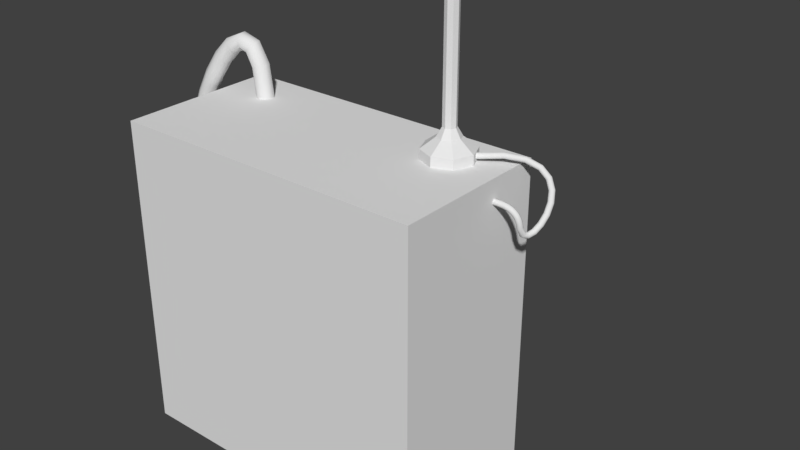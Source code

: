 # Source: security_camera.blend  (saved by Blender 2.77.0; exported with 4.5.12 LTS)
import bpy
from mathutils import Matrix  # noqa: F401  (used for matrix-valued properties, if any)

bpy.ops.wm.read_factory_settings(use_empty=True)
scene = bpy.context.scene
scene.name = 'Scene'

# ---- collections
col_collection_1 = bpy.data.collections.new('Collection 1'); scene.collection.children.link(col_collection_1)
col_collection_2 = bpy.data.collections.new('Collection 2'); scene.collection.children.link(col_collection_2)
col_collection_2.hide_render = True
col_collection_2.hide_viewport = True

# ---- materials (node trees are filled in below, after node groups)
mat_camera_base = bpy.data.materials.new('camera_base')
mat_camera_base.alpha_threshold = 0.0
mat_camera_base.use_transparent_shadow = False
mat_camera_base.roughness = 0.5
mat_camera_base.line_color = (0.0, 0.0, 0.0, 1.0)
mat_camera_wire = bpy.data.materials.new('camera_wire')
mat_camera_wire.alpha_threshold = 0.0
mat_camera_wire.use_transparent_shadow = False
mat_camera_wire.roughness = 0.5
mat_camera_arial = bpy.data.materials.new('camera_arial')
mat_camera_arial.alpha_threshold = 0.0
mat_camera_arial.use_transparent_shadow = False
mat_camera_arial.roughness = 0.5

# ---- material node trees

# ---- world
world_world = bpy.data.worlds.new('World'); scene.world = world_world
world_world.color = (0.05088, 0.05088, 0.05088)
world_world.use_sun_shadow = False
world_world.sun_shadow_jitter_overblur = 0.0
world_world.cycles.sampling_method = 'MANUAL'

# ---- meshes
me_cube = bpy.data.meshes.new('Cube')
me_cube.from_pydata([(1.0, -0.0008045, -1.0), (-1.0, -0.0008044, -1.0), (1.0, -0.0008051, 1.0), (-1.0, -0.0008042, 1.0), (1.0, 0.9992, -1.0), (-1.0, 0.9992, -1.0), (1.0, 0.9992, 1.0), (-1.0, 0.9992, 1.0), (0.8216, 1.104, -0.8216), (-0.8216, 1.104, -0.8216), (0.8216, 1.104, 0.8216), (-0.1854, 1.103, 0.5706), (-0.3527, 1.103, 0.4854), (-0.4854, 1.103, 0.3527), (-0.5706, 1.103, 0.1854), (-0.6, 1.103, -1.397e-07), (-0.5706, 1.103, -0.1854), (-0.4854, 1.103, -0.3527), (-0.3527, 1.103, -0.4854), (-0.1854, 1.103, -0.5706), (3.164e-07, 1.103, -0.6), (-0.1713, 1.174, 0.5706), (-0.3258, 1.238, 0.4854), (-0.4485, 1.289, 0.3527), (-0.5272, 1.322, 0.1854), (-0.5543, 1.333, -1.397e-07), (-0.5272, 1.322, -0.1854), (-0.4485, 1.289, -0.3527), (-0.3258, 1.238, -0.4854), (-0.1713, 1.174, -0.5706), (-0.1311, 1.234, 0.5706), (-0.2494, 1.353, 0.4854), (-0.3432, 1.447, 0.3527), (-0.4035, 1.507, 0.1854), (-0.4243, 1.528, -1.397e-07), (-0.4035, 1.507, -0.1854), (-0.3432, 1.447, -0.3527), (-0.2494, 1.353, -0.4854), (-0.1311, 1.234, -0.5706), (-0.07095, 1.275, 0.5706), (-0.135, 1.429, 0.4854), (-0.1858, 1.552, 0.3527), (-0.2184, 1.63, 0.1854), (-0.2296, 1.658, -1.397e-07), (-0.2184, 1.63, -0.1854), (-0.1858, 1.552, -0.3527), (-0.135, 1.429, -0.4854), (-0.07095, 1.275, -0.5706), (3.28e-07, 1.289, 0.5706), (3.504e-07, 1.456, 0.4854), (4.04e-07, 1.589, 0.3527), (3.682e-07, 1.674, 0.1854), (3.861e-07, 1.703, -1.397e-07), (4.04e-07, 1.674, -0.1854), (4.04e-07, 1.589, -0.3527), (3.682e-07, 1.456, -0.4854), (3.459e-07, 1.289, -0.5706), (0.07095, 1.275, 0.5706), (0.135, 1.429, 0.4854), (0.1858, 1.552, 0.3527), (0.2184, 1.63, 0.1854), (0.2296, 1.658, -1.397e-07), (0.2184, 1.63, -0.1854), (0.1858, 1.552, -0.3527), (0.135, 1.429, -0.4854), (0.07095, 1.275, -0.5706), (0.1311, 1.234, 0.5706), (0.2494, 1.353, 0.4854), (0.3432, 1.447, 0.3527), (0.4035, 1.507, 0.1854), (0.4243, 1.528, -1.397e-07), (0.4035, 1.507, -0.1854), (0.3432, 1.447, -0.3527), (0.2494, 1.353, -0.4854), (0.1311, 1.234, -0.5706), (0.1713, 1.174, 0.5706), (0.3258, 1.238, 0.4854), (0.4485, 1.289, 0.3527), (0.5272, 1.322, 0.1854), (0.5543, 1.333, -1.397e-07), (0.5272, 1.322, -0.1854), (0.4485, 1.289, -0.3527), (0.3258, 1.238, -0.4854), (0.1713, 1.174, -0.5706), (0.1854, 1.103, 0.5706), (0.3527, 1.103, 0.4854), (0.4854, 1.103, 0.3527), (0.5706, 1.103, 0.1854), (0.6, 1.103, -1.397e-07), (0.5706, 1.103, -0.1854), (0.4854, 1.103, -0.3527), (0.3527, 1.103, -0.4854), (0.1854, 1.103, -0.5706), (2.416e-07, 1.103, 0.6), (-4.202e-09, 2.317, 0.09925), (-4.202e-09, 1.2, 0.09925), (0.04773, 2.317, 0.08942), (0.04773, 1.2, 0.08942), (0.086, 2.317, 0.06188), (0.086, 1.2, 0.06188), (0.1072, 2.317, 0.02209), (0.1072, 1.2, 0.02209), (0.1072, 2.317, -0.02209), (0.1072, 1.2, -0.02209), (0.086, 2.317, -0.06188), (0.086, 1.2, -0.06188), (0.04773, 2.317, -0.08943), (0.04773, 1.2, -0.08942), (1.241e-08, 2.317, -0.09925), (1.241e-08, 1.2, -0.09925), (-0.04773, 2.317, -0.08943), (-0.04773, 1.2, -0.08942), (-0.086, 2.317, -0.06188), (-0.086, 1.2, -0.06188), (-0.1072, 2.317, -0.02209), (-0.1072, 1.2, -0.02209), (-0.1072, 2.317, 0.02209), (-0.1072, 1.2, 0.02209), (-0.086, 2.317, 0.06188), (-0.086, 1.2, 0.06188), (-0.04773, 2.317, 0.08942), (-0.04773, 1.2, 0.08942), (0.8468, 1.053, -0.8468), (0.9331, 0.9992, -0.9331), (-0.9331, 0.9992, -0.9331), (-0.8468, 1.053, -0.8468), (0.8468, 1.053, 0.8468), (0.9331, 0.9992, 0.9331), (-0.7038, 1.09, 0.8875), (-0.7038, 0.9671, 0.8875), (-0.6445, 1.09, 0.8757), (-0.6445, 0.9671, 0.8757), (-0.5943, 1.09, 0.8421), (-0.5943, 0.9671, 0.8421), (-0.5607, 1.09, 0.7919), (-0.5607, 0.9671, 0.7919), (-0.5489, 1.09, 0.7326), (-0.5489, 0.9671, 0.7326), (-0.5607, 1.09, 0.6733), (-0.5607, 0.9671, 0.6733), (-0.5943, 1.09, 0.623), (-0.5943, 0.9671, 0.623), (-0.6445, 1.09, 0.5894), (-0.6445, 0.9671, 0.5894), (-0.7038, 1.09, 0.5776), (-0.7038, 0.9671, 0.5776), (-0.7631, 1.09, 0.5894), (-0.7631, 0.9671, 0.5894), (-0.8134, 1.09, 0.623), (-0.8134, 0.9671, 0.623), (-0.847, 1.09, 0.6733), (-0.847, 0.9671, 0.6733), (-0.8588, 1.09, 0.7326), (-0.8588, 0.9671, 0.7326), (-0.847, 1.09, 0.7919), (-0.847, 0.9671, 0.7919), (-0.8134, 1.09, 0.8421), (-0.8134, 0.9671, 0.8421), (-0.7631, 1.09, 0.8757), (-0.7631, 0.9671, 0.8757), (-0.8216, 1.104, 0.06648), (-0.06648, 1.104, 0.8216), (-0.178, 0.9992, 0.9331), (-0.9331, 0.9992, 0.178), (-1.0, 0.9992, 1.0), (-0.09172, 1.053, 0.8468), (-0.8468, 1.053, 0.09172)], [], [(4, 0, 1, 5), (6, 7, 3, 2), (4, 6, 2, 0), (0, 2, 3, 1), (1, 3, 7, 5), (126, 122, 8, 10), (124, 123, 4, 5), (164, 163, 124, 5, 7), (165, 126, 10, 161), (10, 8, 9, 160, 161), (124, 163, 166, 125), (123, 127, 6, 4), (15, 14, 24, 25), (12, 11, 21, 22), (19, 18, 28, 29), (16, 15, 25, 26), (13, 12, 22, 23), (20, 19, 29), (17, 16, 26, 27), (14, 13, 23, 24), (11, 93, 21), (18, 17, 27, 28), (22, 21, 30, 31), (29, 28, 37, 38), (26, 25, 34, 35), (23, 22, 31, 32), (20, 29, 38), (27, 26, 35, 36), (24, 23, 32, 33), (21, 93, 30), (28, 27, 36, 37), (25, 24, 33, 34), (37, 36, 45, 46), (34, 33, 42, 43), (31, 30, 39, 40), (38, 37, 46, 47), (35, 34, 43, 44), (32, 31, 40, 41), (20, 38, 47), (36, 35, 44, 45), (33, 32, 41, 42), (30, 93, 39), (42, 41, 50, 51), (39, 93, 48), (46, 45, 54, 55), (43, 42, 51, 52), (40, 39, 48, 49), (47, 46, 55, 56), (44, 43, 52, 53), (41, 40, 49, 50), (20, 47, 56), (45, 44, 53, 54), (54, 53, 62, 63), (51, 50, 59, 60), (48, 93, 57), (55, 54, 63, 64), (52, 51, 60, 61), (49, 48, 57, 58), (56, 55, 64, 65), (53, 52, 61, 62), (50, 49, 58, 59), (20, 56, 65), (59, 58, 67, 68), (20, 65, 74), (63, 62, 71, 72), (60, 59, 68, 69), (57, 93, 66), (64, 63, 72, 73), (61, 60, 69, 70), (58, 57, 66, 67), (65, 64, 73, 74), (62, 61, 70, 71), (74, 73, 82, 83), (71, 70, 79, 80), (68, 67, 76, 77), (20, 74, 83), (72, 71, 80, 81), (69, 68, 77, 78), (66, 93, 75), (73, 72, 81, 82), (70, 69, 78, 79), (67, 66, 75, 76), (79, 78, 87, 88), (76, 75, 84, 85), (83, 82, 91, 92), (80, 79, 88, 89), (77, 76, 85, 86), (20, 83, 92), (81, 80, 89, 90), (78, 77, 86, 87), (75, 93, 84), (82, 81, 90, 91), (94, 95, 97, 96), (96, 97, 99, 98), (98, 99, 101, 100), (100, 101, 103, 102), (102, 103, 105, 104), (104, 105, 107, 106), (106, 107, 109, 108), (108, 109, 111, 110), (110, 111, 113, 112), (112, 113, 115, 114), (114, 115, 117, 116), (116, 117, 119, 118), (97, 95, 121, 119, 117, 115, 113, 111, 109, 107, 105, 103, 101, 99), (118, 119, 121, 120), (120, 121, 95, 94), (94, 96, 98, 100, 102, 104, 106, 108, 110, 112, 114, 116, 118, 120), (123, 124, 125, 122), (122, 126, 127, 123), (126, 165, 162, 127), (127, 162, 164, 7, 6), (122, 125, 9, 8), (128, 129, 131, 130), (130, 131, 133, 132), (132, 133, 135, 134), (134, 135, 137, 136), (136, 137, 139, 138), (138, 139, 141, 140), (140, 141, 143, 142), (142, 143, 145, 144), (144, 145, 147, 146), (146, 147, 149, 148), (148, 149, 151, 150), (150, 151, 153, 152), (152, 153, 155, 154), (154, 155, 157, 156), (131, 129, 159, 157, 155, 153, 151, 149, 147, 145, 143, 141, 139, 137, 135, 133), (156, 157, 159, 158), (158, 159, 129, 128), (128, 130, 132, 134, 136, 138, 140, 142, 144, 146, 148, 150, 152, 154, 156, 158), (162, 163, 164), (162, 165, 166, 163), (165, 161, 160, 166), (125, 166, 160, 9)])
me_cube.polygons.foreach_set('use_smooth', [0, 0, 0, 0, 0, 0, 0, 0, 0, 0, 0, 0, 1, 1, 1, 1, 1, 1, 1, 1, 1, 1, 1, 1, 1, 1, 1, 1, 1, 1, 1, 1, 1, 1, 1, 1, 1, 1, 1, 1, 1, 1, 1, 1, 1, 1, 1, 1, 1, 1, 1, 1, 1, 1, 1, 1, 1, 1, 1, 1, 1, 1, 1, 1, 1, 1, 1, 1, 1, 1, 1, 1, 1, 1, 1, 1, 1, 1, 1, 1, 1, 1, 1, 1, 1, 1, 1, 1, 1, 1, 1, 1, 0, 0, 0, 0, 0, 0, 0, 0, 0, 0, 0, 0, 0, 0, 0, 0, 0, 0, 0, 0, 0, 0, 0, 0, 0, 0, 0, 0, 0, 0, 0, 0, 0, 0, 0, 0, 0, 0, 0, 0, 0, 0, 0])
me_cube.materials.append(mat_camera_base)
me_cube.use_remesh_preserve_volume = False
me_cube.use_remesh_preserve_attributes = False
me_cube.use_mirror_vertex_groups = False
me_cube.update()
me_mesh_001 = bpy.data.meshes.new('Mesh.001')
me_mesh_001.from_pydata([(-1.009, 0.585, 0.6027), (-1.011, 0.6243, 0.6178), (-1.003, 0.6626, 0.6025), (-0.989, 0.6776, 0.5658), (-0.9772, 0.6605, 0.5292), (-0.9747, 0.6212, 0.5141), (-0.983, 0.5829, 0.5294), (-0.9971, 0.5679, 0.5661), (-1.106, 0.594, 0.5877), (-1.097, 0.632, 0.6034), (-1.096, 0.6711, 0.5877), (-1.103, 0.6882, 0.5499), (-1.114, 0.6734, 0.5121), (-1.123, 0.6353, 0.4964), (-1.124, 0.5963, 0.5121), (-1.117, 0.5792, 0.5499), (-1.15, 0.6017, 0.6187), (-1.13, 0.6377, 0.6262), (-1.135, 0.678, 0.6154), (-1.164, 0.6989, 0.5927), (-1.199, 0.6883, 0.5714), (-1.219, 0.6523, 0.5639), (-1.214, 0.612, 0.5747), (-1.185, 0.591, 0.5974), (-1.165, 0.6108, 0.6922), (-1.141, 0.6453, 0.6893), (-1.148, 0.6864, 0.6844), (-1.183, 0.71, 0.6804), (-1.225, 0.7022, 0.6795), (-1.248, 0.6676, 0.6824), (-1.241, 0.6265, 0.6873), (-1.206, 0.603, 0.6913), (-1.149, 0.6215, 0.8043), (-1.126, 0.6555, 0.7959), (-1.133, 0.6969, 0.7938), (-1.167, 0.7214, 0.7994), (-1.207, 0.7147, 0.8093), (-1.231, 0.6807, 0.8177), (-1.223, 0.6393, 0.8198), (-1.19, 0.6148, 0.8142), (-1.106, 0.6326, 0.9351), (-1.084, 0.6663, 0.9232), (-1.091, 0.7078, 0.9225), (-1.123, 0.7328, 0.9334), (-1.161, 0.7267, 0.9495), (-1.183, 0.6929, 0.9614), (-1.176, 0.6514, 0.9621), (-1.144, 0.6264, 0.9512), (-1.042, 0.6437, 1.066), (-1.022, 0.6771, 1.052), (-1.028, 0.7187, 1.052), (-1.058, 0.744, 1.066), (-1.094, 0.7383, 1.087), (-1.115, 0.7049, 1.102), (-1.109, 0.6633, 1.102), (-1.078, 0.6379, 1.087), (-0.9671, 0.6544, 1.181), (-0.9486, 0.6875, 1.163), (-0.9548, 0.7292, 1.163), (-0.9822, 0.7549, 1.182), (-1.015, 0.7497, 1.209), (-1.033, 0.7166, 1.227), (-1.027, 0.675, 1.226), (-0.9995, 0.6492, 1.207), (-0.8895, 0.6645, 1.263), (-0.8765, 0.6969, 1.239), (-0.8824, 0.7385, 1.24), (-0.9039, 0.7651, 1.265), (-0.9284, 0.7609, 1.299), (-0.9414, 0.7285, 1.322), (-0.9355, 0.6869, 1.322), (-0.914, 0.6603, 1.297), (-0.8228, 0.673, 1.297), (-0.8254, 0.7034, 1.268), (-0.8311, 0.7451, 1.269), (-0.8365, 0.7737, 1.299), (-0.8385, 0.7725, 1.341), (-0.8359, 0.7422, 1.37), (-0.8302, 0.7005, 1.37), (-0.8248, 0.6719, 1.339), (-0.7715, 0.6803, 1.278), (-0.7955, 0.7075, 1.257), (-0.8011, 0.7492, 1.258), (-0.785, 0.781, 1.28), (-0.7566, 0.7841, 1.311), (-0.7326, 0.7569, 1.332), (-0.727, 0.7152, 1.331), (-0.7431, 0.6834, 1.309), (-0.7304, 0.6878, 1.184), (-0.7629, 0.7136, 1.177), (-0.7685, 0.7553, 1.178), (-0.7441, 0.7885, 1.187), (-0.7038, 0.7937, 1.198), (-0.6713, 0.7679, 1.205), (-0.6657, 0.7262, 1.204), (-0.6901, 0.693, 1.196), (-0.7118, 0.6952, 0.9919), (-0.7453, 0.7207, 0.9923), (-0.751, 0.7624, 0.9934), (-0.7255, 0.7959, 0.9946), (-0.6838, 0.8016, 0.9953), (-0.6503, 0.7761, 0.9949), (-0.6446, 0.7344, 0.9938), (-0.6701, 0.7009, 0.9926)], [], [(0, 8, 15, 7), (1, 9, 8, 0), (2, 10, 9, 1), (3, 11, 10, 2), (4, 12, 11, 3), (5, 13, 12, 4), (6, 14, 13, 5), (7, 15, 14, 6), (8, 16, 23, 15), (9, 17, 16, 8), (10, 18, 17, 9), (11, 19, 18, 10), (12, 20, 19, 11), (13, 21, 20, 12), (14, 22, 21, 13), (15, 23, 22, 14), (16, 24, 31, 23), (17, 25, 24, 16), (18, 26, 25, 17), (19, 27, 26, 18), (20, 28, 27, 19), (21, 29, 28, 20), (22, 30, 29, 21), (23, 31, 30, 22), (24, 32, 39, 31), (25, 33, 32, 24), (26, 34, 33, 25), (27, 35, 34, 26), (28, 36, 35, 27), (29, 37, 36, 28), (30, 38, 37, 29), (31, 39, 38, 30), (32, 40, 47, 39), (33, 41, 40, 32), (34, 42, 41, 33), (35, 43, 42, 34), (36, 44, 43, 35), (37, 45, 44, 36), (38, 46, 45, 37), (39, 47, 46, 38), (40, 48, 55, 47), (41, 49, 48, 40), (42, 50, 49, 41), (43, 51, 50, 42), (44, 52, 51, 43), (45, 53, 52, 44), (46, 54, 53, 45), (47, 55, 54, 46), (48, 56, 63, 55), (49, 57, 56, 48), (50, 58, 57, 49), (51, 59, 58, 50), (52, 60, 59, 51), (53, 61, 60, 52), (54, 62, 61, 53), (55, 63, 62, 54), (56, 64, 71, 63), (57, 65, 64, 56), (58, 66, 65, 57), (59, 67, 66, 58), (60, 68, 67, 59), (61, 69, 68, 60), (62, 70, 69, 61), (63, 71, 70, 62), (64, 72, 79, 71), (65, 73, 72, 64), (66, 74, 73, 65), (67, 75, 74, 66), (68, 76, 75, 67), (69, 77, 76, 68), (70, 78, 77, 69), (71, 79, 78, 70), (72, 80, 87, 79), (73, 81, 80, 72), (74, 82, 81, 73), (75, 83, 82, 74), (76, 84, 83, 75), (77, 85, 84, 76), (78, 86, 85, 77), (79, 87, 86, 78), (80, 88, 95, 87), (81, 89, 88, 80), (82, 90, 89, 81), (83, 91, 90, 82), (84, 92, 91, 83), (85, 93, 92, 84), (86, 94, 93, 85), (87, 95, 94, 86), (88, 96, 103, 95), (89, 97, 96, 88), (90, 98, 97, 89), (91, 99, 98, 90), (92, 100, 99, 91), (93, 101, 100, 92), (94, 102, 101, 93), (95, 103, 102, 94)])
me_mesh_001.polygons.foreach_set('use_smooth', [True] * 96)
me_mesh_001.materials.append(mat_camera_wire)
me_mesh_001.use_remesh_preserve_volume = False
me_mesh_001.use_remesh_preserve_attributes = False
me_mesh_001.use_mirror_vertex_groups = False
me_mesh_001.update()
me_mesh = bpy.data.meshes.new('Mesh')
me_mesh.from_pydata([(0.7903, 0.781, 1.044), (0.796, 0.7696, 1.05), (0.8032, 0.759, 1.044), (0.8077, 0.7555, 1.032), (0.8068, 0.761, 1.019), (0.8012, 0.7724, 1.014), (0.794, 0.783, 1.019), (0.7895, 0.7865, 1.032), (0.9279, 0.857, 1.059), (0.9336, 0.8457, 1.064), (0.9394, 0.8343, 1.059), (0.9418, 0.8296, 1.046), (0.9393, 0.8343, 1.034), (0.9336, 0.8457, 1.028), (0.9278, 0.857, 1.034), (0.9255, 0.8617, 1.046), (1.034, 0.9064, 1.048), (1.04, 0.8951, 1.053), (1.044, 0.8827, 1.048), (1.043, 0.8766, 1.035), (1.038, 0.8802, 1.023), (1.032, 0.8916, 1.018), (1.029, 0.9039, 1.023), (1.03, 0.91, 1.035), (1.114, 0.9322, 1.014), (1.12, 0.9209, 1.019), (1.12, 0.9077, 1.016), (1.115, 0.9002, 1.005), (1.108, 0.9029, 0.9943), (1.102, 0.9142, 0.989), (1.101, 0.9275, 0.9927), (1.106, 0.935, 1.003), (1.169, 0.9373, 0.9642), (1.175, 0.926, 0.9696), (1.172, 0.9125, 0.9686), (1.163, 0.9047, 0.962), (1.153, 0.9071, 0.9535), (1.147, 0.9184, 0.9481), (1.149, 0.932, 0.949), (1.158, 0.9398, 0.9557), (1.201, 0.9249, 0.9048), (1.207, 0.9137, 0.9105), (1.203, 0.9008, 0.9129), (1.191, 0.8939, 0.9106), (1.179, 0.8969, 0.905), (1.173, 0.9082, 0.8993), (1.178, 0.921, 0.8969), (1.189, 0.928, 0.8992), (1.215, 0.8995, 0.8434), (1.221, 0.8885, 0.8496), (1.216, 0.8768, 0.8548), (1.203, 0.8713, 0.8561), (1.19, 0.8752, 0.8527), (1.185, 0.8863, 0.8465), (1.19, 0.898, 0.8412), (1.203, 0.9034, 0.8399), (1.216, 0.8654, 0.7859), (1.221, 0.8547, 0.7928), (1.216, 0.8444, 0.8004), (1.203, 0.8405, 0.8043), (1.19, 0.8452, 0.8021), (1.185, 0.8558, 0.7952), (1.19, 0.8661, 0.7876), (1.203, 0.8701, 0.7837), (1.206, 0.826, 0.7374), (1.212, 0.8162, 0.7453), (1.207, 0.8078, 0.7551), (1.195, 0.8055, 0.761), (1.182, 0.8108, 0.7596), (1.177, 0.8205, 0.7516), (1.181, 0.829, 0.7418), (1.194, 0.8313, 0.7359), (1.191, 0.784, 0.703), (1.198, 0.7763, 0.7125), (1.194, 0.771, 0.7247), (1.183, 0.7712, 0.7325), (1.17, 0.7767, 0.7312), (1.164, 0.7844, 0.7217), (1.167, 0.7897, 0.7095), (1.179, 0.7896, 0.7018), (1.173, 0.7408, 0.6899), (1.182, 0.7381, 0.7005), (1.181, 0.7395, 0.7142), (1.171, 0.7441, 0.7229), (1.159, 0.7491, 0.7215), (1.15, 0.7518, 0.7109), (1.151, 0.7504, 0.6972), (1.161, 0.7458, 0.6885), (1.158, 0.7023, 0.7086), (1.169, 0.7064, 0.716), (1.171, 0.7159, 0.7256), (1.164, 0.7255, 0.7319), (1.15, 0.7293, 0.7311), (1.14, 0.7253, 0.7238), (1.137, 0.7157, 0.7142), (1.145, 0.7062, 0.7079), (1.152, 0.6796, 0.7604), (1.164, 0.6861, 0.7635), (1.167, 0.6988, 0.7677), (1.16, 0.7102, 0.7705), (1.147, 0.7138, 0.7703), (1.135, 0.7073, 0.7673), (1.132, 0.6946, 0.7631), (1.139, 0.6831, 0.7602), (1.15, 0.6737, 0.7892), (1.161, 0.6801, 0.7926), (1.165, 0.6931, 0.7958), (1.158, 0.705, 0.7968), (1.145, 0.7089, 0.7951), (1.133, 0.7025, 0.7918), (1.13, 0.6895, 0.7886), (1.137, 0.6776, 0.7876), (1.143, 0.6696, 0.8116), (1.154, 0.6756, 0.8173), (1.158, 0.6884, 0.821), (1.151, 0.7006, 0.8205), (1.139, 0.705, 0.8161), (1.128, 0.6991, 0.8104), (1.125, 0.6862, 0.8067), (1.131, 0.674, 0.8072), (1.133, 0.6666, 0.8294), (1.143, 0.6722, 0.8374), (1.146, 0.6849, 0.8417), (1.14, 0.6974, 0.8396), (1.13, 0.7023, 0.8324), (1.12, 0.6967, 0.8244), (1.117, 0.6839, 0.8201), (1.123, 0.6715, 0.8222), (1.12, 0.6646, 0.8429), (1.128, 0.6698, 0.853), (1.13, 0.6825, 0.8578), (1.126, 0.6952, 0.8544), (1.118, 0.7004, 0.8449), (1.11, 0.6951, 0.8347), (1.108, 0.6825, 0.83), (1.112, 0.6698, 0.8334), (1.105, 0.6633, 0.8527), (1.111, 0.6684, 0.8642), (1.113, 0.6811, 0.8693), (1.11, 0.6939, 0.8651), (1.104, 0.6993, 0.854), (1.098, 0.6942, 0.8425), (1.096, 0.6816, 0.8373), (1.099, 0.6688, 0.8416), (1.088, 0.6627, 0.8593), (1.092, 0.6677, 0.8716), (1.093, 0.6804, 0.877), (1.092, 0.6932, 0.8723), (1.088, 0.6987, 0.8603), (1.084, 0.6937, 0.848), (1.083, 0.6811, 0.8426), (1.084, 0.6682, 0.8473), (1.071, 0.6625, 0.8635), (1.073, 0.6675, 0.8761), (1.074, 0.6801, 0.8816), (1.073, 0.6929, 0.8767), (1.07, 0.6985, 0.8643), (1.068, 0.6935, 0.8516), (1.067, 0.6809, 0.8461), (1.068, 0.668, 0.851), (1.052, 0.6625, 0.8656), (1.054, 0.6675, 0.8784), (1.054, 0.6801, 0.884), (1.054, 0.6929, 0.879), (1.053, 0.6985, 0.8664), (1.051, 0.6935, 0.8536), (1.051, 0.6809, 0.8481), (1.051, 0.668, 0.8531), (1.035, 0.6625, 0.8665), (1.035, 0.6675, 0.8793), (1.035, 0.6801, 0.8849), (1.035, 0.6929, 0.8799), (1.035, 0.6985, 0.8673), (1.034, 0.6935, 0.8544), (1.034, 0.6809, 0.8489), (1.034, 0.668, 0.8539), (1.018, 0.6623, 0.8665), (1.018, 0.6673, 0.8794), (1.017, 0.6799, 0.8849), (1.017, 0.6928, 0.8799), (1.017, 0.6983, 0.8673), (1.017, 0.6933, 0.8545), (1.017, 0.6807, 0.8489), (1.018, 0.6679, 0.8539), (1.002, 0.6618, 0.8664), (1.002, 0.6668, 0.8792), (1.001, 0.6794, 0.8848), (1.001, 0.6922, 0.8798), (1.0, 0.6978, 0.8672), (1.001, 0.6928, 0.8543), (1.001, 0.6802, 0.8488), (1.002, 0.6674, 0.8537), (0.9891, 0.6608, 0.8665), (0.9891, 0.6658, 0.8793), (0.9879, 0.6784, 0.8849), (0.9864, 0.6911, 0.8799), (0.9853, 0.6966, 0.8673), (0.9854, 0.6916, 0.8545), (0.9865, 0.6791, 0.8489), (0.9881, 0.6663, 0.8539)], [], [(0, 8, 15, 7), (1, 9, 8, 0), (2, 10, 9, 1), (3, 11, 10, 2), (4, 12, 11, 3), (5, 13, 12, 4), (6, 14, 13, 5), (7, 15, 14, 6), (8, 16, 23, 15), (9, 17, 16, 8), (10, 18, 17, 9), (11, 19, 18, 10), (12, 20, 19, 11), (13, 21, 20, 12), (14, 22, 21, 13), (15, 23, 22, 14), (16, 24, 31, 23), (17, 25, 24, 16), (18, 26, 25, 17), (19, 27, 26, 18), (20, 28, 27, 19), (21, 29, 28, 20), (22, 30, 29, 21), (23, 31, 30, 22), (24, 32, 39, 31), (25, 33, 32, 24), (26, 34, 33, 25), (27, 35, 34, 26), (28, 36, 35, 27), (29, 37, 36, 28), (30, 38, 37, 29), (31, 39, 38, 30), (32, 40, 47, 39), (33, 41, 40, 32), (34, 42, 41, 33), (35, 43, 42, 34), (36, 44, 43, 35), (37, 45, 44, 36), (38, 46, 45, 37), (39, 47, 46, 38), (40, 48, 55, 47), (41, 49, 48, 40), (42, 50, 49, 41), (43, 51, 50, 42), (44, 52, 51, 43), (45, 53, 52, 44), (46, 54, 53, 45), (47, 55, 54, 46), (48, 56, 63, 55), (49, 57, 56, 48), (50, 58, 57, 49), (51, 59, 58, 50), (52, 60, 59, 51), (53, 61, 60, 52), (54, 62, 61, 53), (55, 63, 62, 54), (56, 64, 71, 63), (57, 65, 64, 56), (58, 66, 65, 57), (59, 67, 66, 58), (60, 68, 67, 59), (61, 69, 68, 60), (62, 70, 69, 61), (63, 71, 70, 62), (64, 72, 79, 71), (65, 73, 72, 64), (66, 74, 73, 65), (67, 75, 74, 66), (68, 76, 75, 67), (69, 77, 76, 68), (70, 78, 77, 69), (71, 79, 78, 70), (72, 80, 87, 79), (73, 81, 80, 72), (74, 82, 81, 73), (75, 83, 82, 74), (76, 84, 83, 75), (77, 85, 84, 76), (78, 86, 85, 77), (79, 87, 86, 78), (80, 88, 95, 87), (81, 89, 88, 80), (82, 90, 89, 81), (83, 91, 90, 82), (84, 92, 91, 83), (85, 93, 92, 84), (86, 94, 93, 85), (87, 95, 94, 86), (88, 96, 103, 95), (89, 97, 96, 88), (90, 98, 97, 89), (91, 99, 98, 90), (92, 100, 99, 91), (93, 101, 100, 92), (94, 102, 101, 93), (95, 103, 102, 94), (96, 104, 111, 103), (97, 105, 104, 96), (98, 106, 105, 97), (99, 107, 106, 98), (100, 108, 107, 99), (101, 109, 108, 100), (102, 110, 109, 101), (103, 111, 110, 102), (104, 112, 119, 111), (105, 113, 112, 104), (106, 114, 113, 105), (107, 115, 114, 106), (108, 116, 115, 107), (109, 117, 116, 108), (110, 118, 117, 109), (111, 119, 118, 110), (112, 120, 127, 119), (113, 121, 120, 112), (114, 122, 121, 113), (115, 123, 122, 114), (116, 124, 123, 115), (117, 125, 124, 116), (118, 126, 125, 117), (119, 127, 126, 118), (120, 128, 135, 127), (121, 129, 128, 120), (122, 130, 129, 121), (123, 131, 130, 122), (124, 132, 131, 123), (125, 133, 132, 124), (126, 134, 133, 125), (127, 135, 134, 126), (128, 136, 143, 135), (129, 137, 136, 128), (130, 138, 137, 129), (131, 139, 138, 130), (132, 140, 139, 131), (133, 141, 140, 132), (134, 142, 141, 133), (135, 143, 142, 134), (136, 144, 151, 143), (137, 145, 144, 136), (138, 146, 145, 137), (139, 147, 146, 138), (140, 148, 147, 139), (141, 149, 148, 140), (142, 150, 149, 141), (143, 151, 150, 142), (144, 152, 159, 151), (145, 153, 152, 144), (146, 154, 153, 145), (147, 155, 154, 146), (148, 156, 155, 147), (149, 157, 156, 148), (150, 158, 157, 149), (151, 159, 158, 150), (152, 160, 167, 159), (153, 161, 160, 152), (154, 162, 161, 153), (155, 163, 162, 154), (156, 164, 163, 155), (157, 165, 164, 156), (158, 166, 165, 157), (159, 167, 166, 158), (160, 168, 175, 167), (161, 169, 168, 160), (162, 170, 169, 161), (163, 171, 170, 162), (164, 172, 171, 163), (165, 173, 172, 164), (166, 174, 173, 165), (167, 175, 174, 166), (168, 176, 183, 175), (169, 177, 176, 168), (170, 178, 177, 169), (171, 179, 178, 170), (172, 180, 179, 171), (173, 181, 180, 172), (174, 182, 181, 173), (175, 183, 182, 174), (176, 184, 191, 183), (177, 185, 184, 176), (178, 186, 185, 177), (179, 187, 186, 178), (180, 188, 187, 179), (181, 189, 188, 180), (182, 190, 189, 181), (183, 191, 190, 182), (184, 192, 199, 191), (185, 193, 192, 184), (186, 194, 193, 185), (187, 195, 194, 186), (188, 196, 195, 187), (189, 197, 196, 188), (190, 198, 197, 189), (191, 199, 198, 190)])
me_mesh.polygons.foreach_set('use_smooth', [True] * 192)
me_mesh.materials.append(mat_camera_wire)
me_mesh.use_remesh_preserve_volume = False
me_mesh.use_remesh_preserve_attributes = False
me_mesh.use_mirror_vertex_groups = False
me_mesh.update()
me_cylinder = bpy.data.meshes.new('Cylinder')
me_cylinder.from_pydata([(0.6765, 0.7647, 1.176), (0.7048, 0.7529, 1.176), (0.7165, 0.7247, 1.176), (0.7048, 0.6964, 1.176), (0.6765, 0.6847, 1.176), (0.6482, 0.6964, 1.176), (0.6365, 0.7247, 1.176), (0.6482, 0.7529, 1.176), (0.6765, 0.7958, 1.122), (0.7268, 0.775, 1.122), (0.7476, 0.7247, 1.122), (0.7268, 0.6744, 1.122), (0.6765, 0.6535, 1.122), (0.6262, 0.6744, 1.122), (0.6053, 0.7247, 1.122), (0.6262, 0.775, 1.122), (0.6765, 0.881, 1.058), (0.787, 0.8352, 1.058), (0.8328, 0.7247, 1.058), (0.787, 0.6141, 1.058), (0.6765, 0.5683, 1.058), (0.5659, 0.6141, 1.058), (0.5201, 0.7247, 1.058), (0.5659, 0.8352, 1.058), (0.6765, 0.881, 0.9998), (0.787, 0.8352, 0.9998), (0.8328, 0.7247, 0.9998), (0.787, 0.6141, 0.9998), (0.6765, 0.5683, 0.9998), (0.5659, 0.6141, 0.9998), (0.5201, 0.7247, 0.9998), (0.5659, 0.8352, 0.9998), (0.6765, 0.7647, 1.176), (0.6765, 0.7647, 2.518), (0.7048, 0.7529, 1.176), (0.7048, 0.7529, 2.518), (0.7165, 0.7247, 1.176), (0.7165, 0.7247, 2.518), (0.7048, 0.6964, 1.176), (0.7048, 0.6964, 2.518), (0.6765, 0.6847, 1.176), (0.6765, 0.6847, 2.518), (0.6482, 0.6964, 1.176), (0.6482, 0.6964, 2.518), (0.6365, 0.7247, 1.176), (0.6365, 0.7247, 2.518), (0.6482, 0.7529, 1.176), (0.6482, 0.7529, 2.518), (0.723, 0.7712, 2.518), (0.6765, 0.7905, 2.518), (0.7423, 0.7247, 2.518), (0.723, 0.6781, 2.518), (0.6765, 0.6588, 2.518), (0.6299, 0.6781, 2.518), (0.6106, 0.7247, 2.518), (0.6299, 0.7712, 2.518), (0.723, 0.7712, 2.717), (0.6765, 0.7905, 2.717), (0.7423, 0.7247, 2.717), (0.723, 0.6781, 2.717), (0.6765, 0.6588, 2.717), (0.6299, 0.6781, 2.717), (0.6106, 0.7247, 2.717), (0.6299, 0.7712, 2.717), (0.7117, 0.7599, 2.758), (0.6765, 0.7744, 2.758), (0.7263, 0.7247, 2.758), (0.7117, 0.6895, 2.758), (0.6765, 0.6749, 2.758), (0.6413, 0.6895, 2.758), (0.6267, 0.7247, 2.758), (0.6413, 0.7599, 2.758), (0.691, 0.7391, 2.773), (0.6765, 0.7451, 2.773), (0.697, 0.7247, 2.773), (0.691, 0.7102, 2.773), (0.6765, 0.7042, 2.773), (0.662, 0.7102, 2.773), (0.656, 0.7247, 2.773), (0.662, 0.7391, 2.773)], [], [(7, 0, 8, 15), (8, 9, 17, 16), (0, 1, 9, 8), (2, 3, 11, 10), (5, 6, 14, 13), (3, 4, 12, 11), (6, 7, 15, 14), (1, 2, 10, 9), (4, 5, 13, 12), (22, 23, 31, 30), (15, 8, 16, 23), (13, 14, 22, 21), (11, 12, 20, 19), (9, 10, 18, 17), (14, 15, 23, 22), (12, 13, 21, 20), (10, 11, 19, 18), (24, 25, 26, 27, 28, 29, 30, 31), (20, 21, 29, 28), (18, 19, 27, 26), (16, 17, 25, 24), (23, 16, 24, 31), (21, 22, 30, 29), (19, 20, 28, 27), (17, 18, 26, 25), (32, 33, 35, 34), (34, 35, 37, 36), (36, 37, 39, 38), (38, 39, 41, 40), (40, 41, 43, 42), (42, 43, 45, 44), (37, 35, 48, 50), (44, 45, 47, 46), (46, 47, 33, 32), (54, 53, 61, 62), (43, 41, 52, 53), (33, 47, 55, 49), (35, 33, 49, 48), (39, 37, 50, 51), (45, 43, 53, 54), (41, 39, 51, 52), (47, 45, 54, 55), (56, 57, 65, 64), (52, 51, 59, 60), (50, 48, 56, 58), (55, 54, 62, 63), (53, 52, 60, 61), (51, 50, 58, 59), (48, 49, 57, 56), (49, 55, 63, 57), (71, 70, 78, 79), (57, 63, 71, 65), (62, 61, 69, 70), (60, 59, 67, 68), (58, 56, 64, 66), (63, 62, 70, 71), (61, 60, 68, 69), (59, 58, 66, 67), (72, 73, 79, 78, 77, 76, 75, 74), (69, 68, 76, 77), (67, 66, 74, 75), (64, 65, 73, 72), (65, 71, 79, 73), (70, 69, 77, 78), (68, 67, 75, 76), (66, 64, 72, 74)])
me_cylinder.materials.append(mat_camera_arial)
me_cylinder.use_remesh_preserve_volume = False
me_cylinder.use_remesh_preserve_attributes = False
me_cylinder.use_mirror_vertex_groups = False
me_cylinder.update()

# ---- curves / text
cu_beziercurve_003 = bpy.data.curves.new('BezierCurve.003', 'CURVE')
cu_beziercurve_003.dimensions = '3D'
_sp = cu_beziercurve_003.splines.new('BEZIER'); _sp.bezier_points.add(1)
_sp.bezier_points.foreach_set('co', [0.2756, -0.3808, -1.253, 0.5709, -0.2552, -0.825])
_sp.bezier_points.foreach_set('handle_left', [0.916, -0.428, -1.025, 0.5597, -0.2837, 0.1745])
_sp.bezier_points.foreach_set('handle_right', [-0.3078, -0.3379, -1.46, 0.5798, -0.2324, -1.624])
for _p, _l, _r in zip(_sp.bezier_points, ['ALIGNED', 'ALIGNED'], ['ALIGNED', 'ALIGNED']): _p.handle_left_type = _l; _p.handle_right_type = _r
_sp.order_u = 0
_sp.order_v = 0
cu_beziercurve_003.use_path = True
cu_beziercurve_003.use_path_clamp = True
cu_beziercurve_003.bevel_resolution = 2
cu_beziercurve_003.bevel_depth = 0.055
cu_beziercurve_003.fill_mode = 'FULL'
cu_beziercurve_002 = bpy.data.curves.new('BezierCurve.002', 'CURVE')
cu_beziercurve_002.dimensions = '3D'
_sp = cu_beziercurve_002.splines.new('BEZIER'); _sp.bezier_points.add(2)
_sp.bezier_points.foreach_set('co', [-0.233, -0.2326, -0.8031, 0.1179, -0.3069, -1.07, -0.04434, -0.3249, -0.968])
_sp.bezier_points.foreach_set('handle_left', [-0.8347, -0.5856, -0.9189, 0.1184, -0.2553, -1.322, 0.007955, -0.3193, -0.9699])
_sp.bezier_points.foreach_set('handle_right', [0.3769, 0.1252, -0.6858, 0.1177, -0.3312, -0.9512, -1.028, -0.4302, -0.932])
for _p, _l, _r in zip(_sp.bezier_points, ['ALIGNED', 'ALIGNED', 'ALIGNED'], ['ALIGNED', 'ALIGNED', 'ALIGNED']): _p.handle_left_type = _l; _p.handle_right_type = _r
_sp.order_u = 0
_sp.order_v = 0
cu_beziercurve_002.use_path = True
cu_beziercurve_002.use_path_clamp = True
cu_beziercurve_002.bevel_resolution = 2
cu_beziercurve_002.bevel_depth = 0.018
cu_beziercurve_002.fill_mode = 'FULL'
arm_armature = bpy.data.armatures.new('Armature')  # bones are not reproduced

# ---- objects
ob_armature = bpy.data.objects.new('Armature', arm_armature)
ob_camera_base = bpy.data.objects.new('camera_base', me_cube)
ob_random_wire = bpy.data.objects.new('random_wire', me_mesh_001)
ob_arial_wire = bpy.data.objects.new('arial_wire', me_mesh)
ob_arial = bpy.data.objects.new('Arial', me_cylinder)
ob_beziercurve_003 = bpy.data.objects.new('BezierCurve.003', cu_beziercurve_003)
ob_beziercurve_002 = bpy.data.objects.new('BezierCurve.002', cu_beziercurve_002)

# ---- transforms, parenting, visibility, modifiers, constraints
ob_armature.location = (0.0, 0.0, 0.0)
ob_armature.rotation_euler = (-1.571, -0.0, 0.0)
ob_armature.lineart.crease_threshold = 0.0
ob_camera_base.parent = ob_armature
ob_camera_base.matrix_parent_inverse = Matrix(((1.0, 0.0, 0.0, 0.0), (0.0, -4.371e-08, -1.0, 0.0), (0.0, 1.0, -4.371e-08, 0.0), (0.0, 0.0, 0.0, 1.0)))
ob_camera_base.location = (0.0, 0.0, 0.0)
ob_camera_base.lock_rotations_4d = False
ob_camera_base.empty_display_type = 'ARROWS'
ob_camera_base.lineart.crease_threshold = 0.0
_vg = ob_camera_base.vertex_groups.new(name='Origin')
_vg.add([0, 1, 2, 3, 4, 5, 6, 7, 8, 9, 10, 11, 12, 13, 14, 15, 16, 17, 18, 19, 20, 21, 22, 23, 24, 25, 26, 27, 28, 29, 30, 31, 32, 33, 34, 35, 36, 37, 38, 39, 40, 41, 42, 43, 44, 45, 46, 47, 48, 49, 50, 51, 52, 53, 54, 55, 56, 57, 58, 59, 60, 61, 62, 63, 64, 65, 66, 67, 68, 69, 70, 71, 72, 73, 74, 75, 76, 77, 78, 79, 80, 81, 82, 83, 84, 85, 86, 87, 88, 89, 90, 91, 92, 93, 122, 123, 124, 125, 126, 127, 128, 129, 130, 131, 132, 133, 134, 135, 136, 137, 138, 139, 140, 141, 142, 143, 144, 145, 146, 147, 148, 149, 150, 151, 152, 153, 154, 155, 156, 157, 158, 159, 160, 161, 162, 163, 164, 165, 166], 1.0, 'REPLACE')
_vg = ob_camera_base.vertex_groups.new(name='CameraStalk')
_vg.add([94, 95, 96, 97, 98, 99, 100, 101, 102, 103, 104, 105, 106, 107, 108, 109, 110, 111, 112, 113, 114, 115, 116, 117, 118, 119, 120, 121], 1.0, 'REPLACE')
_m = ob_camera_base.modifiers.new('Armature', 'ARMATURE')
_m.object = ob_armature
ob_random_wire.parent = ob_armature
ob_random_wire.matrix_parent_inverse = Matrix(((1.0, 0.0, 0.0, 0.0), (0.0, -4.371e-08, -1.0, 0.0), (0.0, 1.0, -4.371e-08, 0.0), (0.0, 0.0, 0.0, 1.0)))
ob_random_wire.location = (0.0, -1.192e-07, -1.192e-07)
ob_random_wire.lineart.crease_threshold = 0.0
_vg = ob_random_wire.vertex_groups.new(name='Origin')
_vg.add([0, 1, 2, 3, 4, 5, 6, 7, 8, 9, 10, 11, 12, 13, 14, 15, 16, 17, 18, 19, 20, 21, 22, 23, 24, 25, 26, 27, 28, 29, 30, 31, 32, 33, 34, 35, 36, 37, 38, 39, 40, 41, 42, 43, 44, 45, 46, 47, 48, 49, 50, 51, 52, 53, 54, 55, 56, 57, 58, 59, 60, 61, 62, 63, 64, 65, 66, 67, 68, 69, 70, 71, 72, 73, 74, 75, 76, 77, 78, 79, 80, 81, 82, 83, 84, 85, 86, 87, 88, 89, 90, 91, 92, 93, 94, 95, 96, 97, 98, 99, 100, 101, 102, 103], 1.0, 'REPLACE')
_vg = ob_random_wire.vertex_groups.new(name='CameraStalk')
_m = ob_random_wire.modifiers.new('Armature', 'ARMATURE')
_m.object = ob_armature
ob_arial_wire.parent = ob_armature
ob_arial_wire.matrix_parent_inverse = Matrix(((1.0, 0.0, 0.0, 0.0), (0.0, -4.371e-08, -1.0, 0.0), (0.0, 1.0, -4.371e-08, 0.0), (0.0, 0.0, 0.0, 1.0)))
ob_arial_wire.location = (0.0, 0.0, 1.192e-07)
ob_arial_wire.lineart.crease_threshold = 0.0
_vg = ob_arial_wire.vertex_groups.new(name='Origin')
_vg.add([0, 1, 2, 3, 4, 5, 6, 7, 8, 9, 10, 11, 12, 13, 14, 15, 16, 17, 18, 19, 20, 21, 22, 23, 24, 25, 26, 27, 28, 29, 30, 31, 32, 33, 34, 35, 36, 37, 38, 39, 40, 41, 42, 43, 44, 45, 46, 47, 48, 49, 50, 51, 52, 53, 54, 55, 56, 57, 58, 59, 60, 61, 62, 63, 64, 65, 66, 67, 68, 69, 70, 71, 72, 73, 74, 75, 76, 77, 78, 79, 80, 81, 82, 83, 84, 85, 86, 87, 88, 89, 90, 91, 92, 93, 94, 95, 96, 97, 98, 99, 100, 101, 102, 103, 104, 105, 106, 107, 108, 109, 110, 111, 112, 113, 114, 115, 116, 117, 118, 119, 120, 121, 122, 123, 124, 125, 126, 127, 128, 129, 130, 131, 132, 133, 134, 135, 136, 137, 138, 139, 140, 141, 142, 143, 144, 145, 146, 147, 148, 149, 150, 151, 152, 153, 154, 155, 156, 157, 158, 159, 160, 161, 162, 163, 164, 165, 166, 167, 168, 169, 170, 171, 172, 173, 174, 175, 176, 177, 178, 179, 180, 181, 182, 183, 184, 185, 186, 187, 188, 189, 190, 191, 192, 193, 194, 195, 196, 197, 198, 199], 1.0, 'REPLACE')
_vg = ob_arial_wire.vertex_groups.new(name='CameraStalk')
_m = ob_arial_wire.modifiers.new('Armature', 'ARMATURE')
_m.object = ob_armature
ob_arial.parent = ob_armature
ob_arial.matrix_parent_inverse = Matrix(((1.0, 0.0, 0.0, 0.0), (0.0, -4.371e-08, -1.0, 0.0), (0.0, 1.0, -4.371e-08, 0.0), (0.0, 0.0, 0.0, 1.0)))
ob_arial.location = (0.0, 0.0, 0.0)
ob_arial.lineart.crease_threshold = 0.0
_vg = ob_arial.vertex_groups.new(name='Origin')
_vg.add([0, 1, 2, 3, 4, 5, 6, 7, 8, 9, 10, 11, 12, 13, 14, 15, 16, 17, 18, 19, 20, 21, 22, 23, 24, 25, 26, 27, 28, 29, 30, 31], 1.0, 'REPLACE')
_vg = ob_arial.vertex_groups.new(name='CameraStalk')
_vg = ob_arial.vertex_groups.new(name='AntennaStalk')
_vg.add([32, 33, 34, 35, 36, 37, 38, 39, 40, 41, 42, 43, 44, 45, 46, 47, 48, 49, 50, 51, 52, 53, 54, 55, 56, 57, 58, 59, 60, 61, 62, 63, 64, 65, 66, 67, 68, 69, 70, 71, 72, 73, 74, 75, 76, 77, 78, 79], 1.0, 'REPLACE')
_m = ob_arial.modifiers.new('Armature', 'ARMATURE')
_m.object = ob_armature
ob_beziercurve_003.location = (-1.269, 0.0, 1.819)
ob_beziercurve_003.hide_viewport = True
ob_beziercurve_003.hide_select = True
ob_beziercurve_003.hide_render = True
ob_beziercurve_003.lineart.crease_threshold = 0.0
ob_beziercurve_002.location = (1.032, -2.161e-07, 1.835)
ob_beziercurve_002.hide_viewport = True
ob_beziercurve_002.hide_select = True
ob_beziercurve_002.hide_render = True
ob_beziercurve_002.lineart.crease_threshold = 0.0

# ---- collection membership
col_collection_1.objects.link(ob_armature)
col_collection_1.objects.link(ob_camera_base)
col_collection_1.objects.link(ob_random_wire)
col_collection_1.objects.link(ob_arial_wire)
col_collection_1.objects.link(ob_arial)
col_collection_2.objects.link(ob_beziercurve_003)
col_collection_2.objects.link(ob_beziercurve_002)

# ---- scene / render settings (as saved in the file)
scene.frame_start = 1; scene.frame_end = 28; scene.frame_set(0)
scene.render.engine = 'BLENDER_EEVEE_NEXT'
scene.render.resolution_percentage = 50
scene.render.dither_intensity = 0.0
scene.cycles.use_denoising = False
scene.cycles.samples = 128
scene.cycles.sampling_pattern = 'TABULATED_SOBOL'
scene.cycles.light_sampling_threshold = 0.0
scene.cycles.use_adaptive_sampling = False
scene.cycles.use_light_tree = False
scene.cycles.blur_glossy = 0.0
scene.cycles.sample_clamp_indirect = 0.0
scene.view_settings.view_transform = 'Standard'
bpy.context.view_layer.update()

# ---- added for rendering (the .blend has no active camera and no usable light): camera, sun
cam_auto = bpy.data.cameras.new('AutoCamera')
cam_auto.lens = 50.0
cam_auto.sensor_width = 36.0
cam_auto.clip_end = 1000.0
ob_auto_camera = bpy.data.objects.new('AutoCamera', cam_auto)
scene.collection.objects.link(ob_auto_camera)
ob_auto_camera.location = (3.84391, -3.47095, 3.30196)
ob_auto_camera.rotation_euler = (1.09748, -7.21219e-08, 0.694738)
scene.camera = ob_auto_camera
light_auto_sun = bpy.data.lights.new('AutoSun', 'SUN')
light_auto_sun.energy = 3.0
light_auto_sun.angle = 0.0523599
ob_auto_sun = bpy.data.objects.new('AutoSun', light_auto_sun)
scene.collection.objects.link(ob_auto_sun)
ob_auto_sun.rotation_euler = (0.872665, 0.174533, 0.523599)
bpy.context.view_layer.update()
